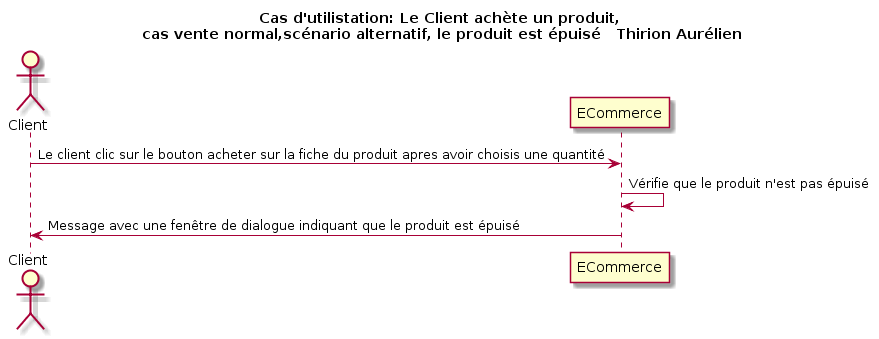

The diagram above was rendered by PlantUML. Its source (embedded in the PNG):
@startuml
title Cas d'utilistation: Le Client achète un produit,\n cas vente normal,scénario alternatif, le produit est épuisé   Thirion Aurélien

actor Client as c
participant ECommerce as e

c -> e: Le client clic sur le bouton acheter sur la fiche du produit apres avoir choisis une quantité
e -> e: Vérifie que le produit n'est pas épuisé
c <- e: Message avec une fenêtre de dialogue indiquant que le produit est épuisé
@enduml